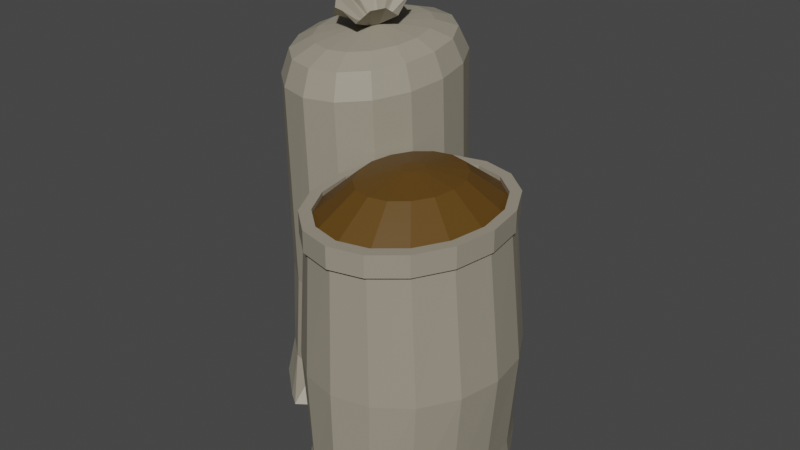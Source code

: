 # Source: Compost.blend  (saved by Blender 2.90.8; exported with 4.5.12 LTS)
import bpy
from mathutils import Matrix  # noqa: F401  (used for matrix-valued properties, if any)

bpy.ops.wm.read_factory_settings(use_empty=True)
scene = bpy.context.scene
scene.name = 'Scene'

# ---- collections
col_collection = bpy.data.collections.new('Collection'); scene.collection.children.link(col_collection)

# ---- materials (node trees are filled in below, after node groups)
mat_beg = bpy.data.materials.new('Beg')
mat_compost = bpy.data.materials.new('Compost')

# ---- material node trees
mat_beg.use_nodes = True; mat_beg.node_tree.nodes.clear()
_N = mat_beg.node_tree.nodes; _L = mat_beg.node_tree.links
n0 = _N.new('ShaderNodeBsdfPrincipled'); n0.name = 'Principled BSDF'; n0.location = (10, 300)
n0.distribution = 'GGX'
n0.subsurface_method = 'BURLEY'
n0.inputs[0].default_value = (0.3257, 0.2931, 0.2257, 1.0)
n0.inputs[3].default_value = 1.45
n0.inputs[27].default_value = (0.0, 0.0, 0.0, 1.0)
n0.inputs[28].default_value = 1.0
n1 = _N.new('ShaderNodeOutputMaterial'); n1.name = 'Material Output'; n1.location = (300, 300)
_L.new(n0.outputs[0], n1.inputs[0])
n1.is_active_output = True
mat_compost.use_nodes = True; mat_compost.node_tree.nodes.clear()
_N = mat_compost.node_tree.nodes; _L = mat_compost.node_tree.links
n0 = _N.new('ShaderNodeBsdfPrincipled'); n0.name = 'Principled BSDF'; n0.location = (10, 300)
n0.distribution = 'GGX'
n0.subsurface_method = 'BURLEY'
n0.inputs[0].default_value = (0.1126, 0.05455, 0.00628, 1.0)
n0.inputs[3].default_value = 1.45
n0.inputs[27].default_value = (0.0, 0.0, 0.0, 1.0)
n0.inputs[28].default_value = 1.0
n1 = _N.new('ShaderNodeOutputMaterial'); n1.name = 'Material Output'; n1.location = (300, 300)
_L.new(n0.outputs[0], n1.inputs[0])
n1.is_active_output = True

# ---- world
world_world = bpy.data.worlds.new('World'); scene.world = world_world
world_world.use_nodes = True; world_world.node_tree.nodes.clear()
_N = world_world.node_tree.nodes; _L = world_world.node_tree.links
n0 = _N.new('ShaderNodeOutputWorld'); n0.name = 'World Output'; n0.location = (300, 300)
n1 = _N.new('ShaderNodeBackground'); n1.name = 'Background'; n1.location = (10, 300)
n1.inputs[0].default_value = (0.05088, 0.05088, 0.05088, 1.0)
_L.new(n1.outputs[0], n0.inputs[0])
n0.is_active_output = True
world_world.color = (0.05088, 0.05088, 0.05088)
world_world.use_sun_shadow = False
world_world.sun_shadow_jitter_overblur = 0.0

# ---- meshes
me_cylinder_001 = bpy.data.meshes.new('Cylinder.001')
me_cylinder_001.from_pydata([(6.974e-08, 1.16, 0.0), (1.082e-08, 0.9357, 0.2227), (0.1228, 1.072, 0.0), (0.2689, 0.8653, 0.2227), (0.4138, 0.8203, 0.0), (0.4968, 0.665, 0.2227), (0.6252, 0.444, 0.0), (0.6491, 0.3652, 0.2227), (0.6767, 0.0001014, 0.0), (0.7026, 0.01158, 0.2227), (0.6252, -0.4438, 0.0), (0.6491, -0.3421, 0.2227), (0.4138, -0.8201, 0.0), (0.4968, -0.6419, 0.2227), (0.1228, -1.072, 0.0), (0.2689, -0.8422, 0.2227), (1.182e-07, -1.16, 0.0), (1.169e-07, -0.9125, 0.2227), (-0.1228, -1.072, 0.0), (-0.2689, -0.8422, 0.2227), (-0.4138, -0.8201, 0.0), (-0.4968, -0.6419, 0.2227), (-0.6252, -0.4438, 0.0), (-0.6491, -0.3421, 0.2227), (-0.6767, 0.0001015, 0.0), (-0.7026, 0.01158, 0.2227), (-0.6252, 0.444, 0.0), (-0.6491, 0.3652, 0.2227), (-0.4138, 0.8203, 0.0), (-0.4968, 0.665, 0.2227), (-0.1228, 1.072, 0.0), (-0.2689, 0.8653, 0.2227), (1.088e-08, 0.8459, 1.16), (0.2739, 0.7815, 1.152), (0.5061, 0.5981, 1.129), (0.6613, 0.3238, 1.096), (0.7157, 0.0001014, 1.056), (0.6613, -0.3236, 1.016), (0.5061, -0.5979, 0.9828), (0.2739, -0.7813, 0.9603), (1.19e-07, -0.8457, 0.9524), (-0.2739, -0.7813, 0.9603), (-0.5061, -0.5979, 0.9828), (-0.6613, -0.3236, 1.016), (-0.7157, 0.0001015, 1.056), (-0.6613, 0.3238, 1.096), (-0.5061, 0.5981, 1.129), (-0.2739, 0.7815, 1.152), (-0.03293, 0.01763, 3.138), (-0.06084, -0.00573, 3.136), (-0.07949, -0.04069, 3.133), (-0.08604, -0.08193, 3.13), (-0.07949, -0.1232, 3.126), (-0.06084, -0.1581, 3.123), (-0.03293, -0.1815, 3.121), (-1.109e-08, -0.1897, 3.12), (0.03293, -0.1815, 3.121), (0.06084, -0.1581, 3.123), (0.07949, -0.1232, 3.126), (0.08604, -0.08193, 3.13), (0.07949, -0.04069, 3.133), (0.06084, -0.00573, 3.136), (0.03293, 0.01763, 3.138), (-2.676e-08, 0.02583, 3.139), (-4.546e-08, 0.8079, 2.87), (-8.643e-08, 0.4737, 3.129), (-6.325e-08, 0.6961, 3.068), (0.1685, 0.4317, 3.125), (0.2628, 0.7424, 2.865), (0.2343, 0.6377, 3.063), (0.3113, 0.3122, 3.114), (0.4856, 0.556, 2.848), (0.4328, 0.4715, 3.048), (0.4067, 0.1333, 3.099), (0.6345, 0.277, 2.823), (0.5655, 0.2228, 3.026), (0.4402, -0.07769, 3.08), (0.6867, -0.05213, 2.794), (0.6121, -0.07057, 3.0), (0.4067, -0.2887, 3.061), (0.6345, -0.3813, 2.765), (0.5655, -0.3639, 2.974), (0.3113, -0.4675, 3.045), (0.4856, -0.6603, 2.74), (0.4328, -0.6126, 2.952), (0.1685, -0.5871, 3.035), (0.2628, -0.8467, 2.724), (0.2343, -0.7788, 2.938), (-6.236e-09, -0.629, 3.031), (5.823e-08, -0.9122, 2.718), (3.385e-08, -0.8372, 2.933), (-0.1685, -0.5871, 3.035), (-0.2628, -0.8467, 2.724), (-0.2343, -0.7788, 2.938), (-0.3113, -0.4675, 3.045), (-0.4856, -0.6603, 2.74), (-0.4328, -0.6126, 2.952), (-0.4067, -0.2887, 3.061), (-0.6345, -0.3813, 2.765), (-0.5655, -0.3639, 2.974), (-0.4402, -0.07769, 3.08), (-0.6867, -0.05213, 2.794), (-0.6121, -0.07057, 3.0), (-0.4067, 0.1333, 3.099), (-0.6345, 0.277, 2.823), (-0.5655, 0.2228, 3.026), (-0.3113, 0.3122, 3.114), (-0.4856, 0.556, 2.848), (-0.4328, 0.4715, 3.048), (-0.1685, 0.4317, 3.125), (-0.2628, 0.7424, 2.865), (-0.2343, 0.6377, 3.063), (-0.1032, 0.2133, 3.255), (-0.1984, 0.1496, 3.35), (-0.2485, 0.03132, 3.239), (-0.2806, -0.09887, 3.328), (-0.2592, -0.2333, 3.316), (-0.1903, -0.3351, 3.207), (-0.1074, -0.4235, 3.299), (-1.447e-08, -0.4503, 3.297), (0.1022, -0.408, 3.2), (0.1984, -0.3473, 3.306), (0.2592, -0.2333, 3.316), (0.268, -0.09736, 3.228), (0.2592, 0.0356, 3.34), (0.1984, 0.1496, 3.35), (0.1022, 0.2133, 3.255), (-6.558e-08, 0.2525, 3.359), (1.2, 0.1326, 0.0), (1.2, -0.09171, 0.2227), (1.323, 0.04432, 0.0), (1.469, -0.1621, 0.2227), (1.614, -0.2071, 0.0), (1.697, -0.3624, 0.2227), (1.825, -0.5834, 0.0), (1.849, -0.6622, 0.2227), (1.877, -1.027, 0.0), (1.903, -1.016, 0.2227), (1.825, -1.471, 0.0), (1.849, -1.369, 0.2227), (1.614, -1.847, 0.0), (1.697, -1.669, 0.2227), (1.323, -2.099, 0.0), (1.469, -1.87, 0.2227), (1.2, -2.187, 0.0), (1.2, -1.94, 0.2227), (1.077, -2.099, 0.0), (0.9311, -1.87, 0.2227), (0.7862, -1.847, 0.0), (0.7032, -1.669, 0.2227), (0.5748, -1.471, 0.0), (0.5509, -1.369, 0.2227), (0.5233, -1.027, 0.0), (0.4974, -1.016, 0.2227), (0.5748, -0.5834, 0.0), (0.5509, -0.6622, 0.2227), (0.7862, -0.2071, 0.0), (0.7032, -0.3624, 0.2227), (1.077, 0.04432, 0.0), (0.9311, -0.1621, 0.2227), (1.2, -0.09556, 1.028), (1.5, -0.1665, 1.03), (1.754, -0.3685, 1.036), (1.923, -0.6707, 1.045), (1.983, -1.027, 1.056), (1.923, -1.384, 1.067), (1.754, -1.686, 1.076), (1.5, -1.888, 1.083), (1.2, -1.959, 1.085), (0.9004, -1.888, 1.083), (0.6463, -1.686, 1.076), (0.4766, -1.384, 1.067), (0.417, -1.027, 1.056), (0.4766, -0.6707, 1.045), (0.6463, -0.3685, 1.036), (0.9004, -0.1665, 1.03), (1.2, -0.1558, 2.274), (1.475, -0.2245, 2.274), (1.708, -0.4201, 2.275), (1.863, -0.7129, 2.276), (1.918, -1.058, 2.276), (1.863, -1.404, 2.277), (1.708, -1.696, 2.278), (1.475, -1.892, 2.278), (1.2, -1.961, 2.279), (0.9253, -1.892, 2.278), (0.6924, -1.696, 2.278), (0.5368, -1.404, 2.277), (0.4822, -1.058, 2.276), (0.5368, -0.7129, 2.276), (0.6924, -0.4201, 2.275), (0.9253, -0.2245, 2.274), (1.2, -0.1949, 2.193), (0.9253, -0.2245, 2.101), (0.6924, -0.4201, 2.101), (0.5368, -0.7129, 2.102), (1.463, -0.2606, 2.193), (0.4822, -1.058, 2.103), (0.5368, -1.404, 2.103), (1.686, -0.4478, 2.193), (0.6924, -1.696, 2.104), (0.9253, -1.892, 2.105), (1.834, -0.7279, 2.194), (1.2, -1.961, 2.105), (1.475, -1.892, 2.105), (1.887, -1.058, 2.195), (1.708, -1.696, 2.104), (1.863, -1.404, 2.103), (1.834, -1.389, 2.195), (1.918, -1.058, 2.103), (1.863, -0.7129, 2.102), (1.686, -1.669, 2.196), (1.708, -0.4201, 2.101), (1.475, -0.2245, 2.101), (1.463, -1.856, 2.197), (1.2, -0.1558, 2.1), (1.2, -0.951, 2.537), (1.2, -1.922, 2.197), (1.231, -0.9588, 2.537), (1.257, -0.9809, 2.537), (0.9372, -1.856, 2.197), (1.275, -1.014, 2.537), (1.281, -1.053, 2.537), (0.7144, -1.669, 2.196), (1.275, -1.092, 2.537), (1.257, -1.125, 2.537), (0.5655, -1.389, 2.195), (1.231, -1.148, 2.537), (1.2, -1.155, 2.537), (0.5133, -1.058, 2.195), (1.169, -1.148, 2.537), (1.143, -1.125, 2.537), (0.5655, -0.7279, 2.194), (1.125, -1.092, 2.537), (1.119, -1.053, 2.537), (0.7144, -0.4478, 2.193), (1.125, -1.014, 2.537), (1.143, -0.9809, 2.537), (0.9372, -0.2606, 2.193), (1.169, -0.9588, 2.537), (1.057, -0.6301, 2.475), (0.9362, -0.7317, 2.475), (0.8553, -0.8839, 2.475), (0.827, -1.063, 2.476), (0.8553, -1.243, 2.476), (0.9362, -1.395, 2.477), (1.057, -1.497, 2.477), (1.2, -1.532, 2.477), (1.343, -1.497, 2.477), (1.464, -1.395, 2.477), (1.545, -1.243, 2.476), (1.573, -1.063, 2.476), (1.545, -0.8839, 2.475), (1.464, -0.7317, 2.475), (1.343, -0.6301, 2.475), (1.2, -0.5944, 2.475), (1.2, -0.2597, 2.275), (1.443, -0.3205, 2.275), (1.649, -0.4936, 2.275), (1.787, -0.7527, 2.276), (1.835, -1.058, 2.276), (1.787, -1.364, 2.277), (1.649, -1.623, 2.278), (1.443, -1.796, 2.278), (1.2, -1.857, 2.278), (0.9569, -1.796, 2.278), (0.7509, -1.623, 2.278), (0.6132, -1.364, 2.277), (0.5648, -1.058, 2.276), (0.6132, -0.7527, 2.276), (0.7509, -0.4936, 2.275), (0.9569, -0.3205, 2.275), (1.2, -0.2597, 2.225), (1.443, -0.3205, 2.226), (1.649, -0.4936, 2.226), (1.787, -0.7527, 2.227), (1.835, -1.058, 2.227), (1.787, -1.364, 2.228), (1.649, -1.623, 2.229), (1.443, -1.796, 2.229), (1.2, -1.857, 2.229), (0.9569, -1.796, 2.229), (0.7509, -1.623, 2.229), (0.6132, -1.364, 2.228), (0.5648, -1.058, 2.227), (0.6132, -0.7527, 2.227), (0.7509, -0.4936, 2.226), (0.9569, -0.3205, 2.226)], [], [(0, 1, 3, 2), (2, 3, 5, 4), (4, 5, 7, 6), (6, 7, 9, 8), (8, 9, 11, 10), (10, 11, 13, 12), (12, 13, 15, 14), (14, 15, 17, 16), (16, 17, 19, 18), (18, 19, 21, 20), (20, 21, 23, 22), (22, 23, 25, 24), (24, 25, 27, 26), (26, 27, 29, 28), (7, 5, 34, 35), (28, 29, 31, 30), (30, 31, 1, 0), (0, 2, 4, 6, 8, 10, 12, 14, 16, 18, 20, 22, 24, 26, 28, 30), (46, 45, 104, 107), (17, 15, 39, 40), (3, 1, 32, 33), (27, 25, 44, 45), (13, 11, 37, 38), (23, 21, 42, 43), (1, 31, 47, 32), (9, 7, 35, 36), (19, 17, 40, 41), (29, 27, 45, 46), (5, 3, 33, 34), (15, 13, 38, 39), (25, 23, 43, 44), (11, 9, 36, 37), (21, 19, 41, 42), (31, 29, 46, 47), (32, 47, 110, 64), (39, 38, 83, 86), (47, 46, 107, 110), (40, 39, 86, 89), (59, 60, 124, 123), (41, 40, 89, 92), (73, 70, 61, 60), (34, 33, 68, 71), (42, 41, 92, 95), (35, 34, 71, 74), (43, 42, 95, 98), (36, 35, 74, 77), (44, 43, 98, 101), (37, 36, 77, 80), (45, 44, 101, 104), (38, 37, 80, 83), (68, 64, 66, 69), (69, 66, 65, 67), (71, 68, 69, 72), (72, 69, 67, 70), (74, 71, 72, 75), (75, 72, 70, 73), (77, 74, 75, 78), (78, 75, 73, 76), (80, 77, 78, 81), (81, 78, 76, 79), (83, 80, 81, 84), (84, 81, 79, 82), (86, 83, 84, 87), (87, 84, 82, 85), (89, 86, 87, 90), (90, 87, 85, 88), (92, 89, 90, 93), (93, 90, 88, 91), (95, 92, 93, 96), (96, 93, 91, 94), (98, 95, 96, 99), (99, 96, 94, 97), (101, 98, 99, 102), (102, 99, 97, 100), (104, 101, 102, 105), (105, 102, 100, 103), (107, 104, 105, 108), (108, 105, 103, 106), (110, 107, 108, 111), (111, 108, 106, 109), (64, 110, 111, 66), (66, 111, 109, 65), (33, 32, 64, 68), (82, 79, 58, 57), (91, 88, 55, 54), (100, 97, 52, 51), (109, 106, 49, 48), (70, 67, 62, 61), (79, 76, 59, 58), (88, 85, 56, 55), (97, 94, 53, 52), (106, 103, 50, 49), (65, 109, 48, 63), (67, 65, 63, 62), (76, 73, 60, 59), (85, 82, 57, 56), (94, 91, 54, 53), (103, 100, 51, 50), (50, 49, 48, 63, 62, 61, 60, 59, 58, 57, 56, 55, 54, 53, 52, 51), (52, 53, 117, 116), (54, 55, 119, 118), (51, 52, 116, 115), (56, 57, 121, 120), (61, 62, 126, 125), (58, 59, 123, 122), (53, 54, 118, 117), (63, 48, 112, 127), (60, 61, 125, 124), (62, 63, 127, 126), (55, 56, 120, 119), (48, 49, 113, 112), (49, 50, 114, 113), (57, 58, 122, 121), (50, 51, 115, 114), (128, 129, 131, 130), (130, 131, 133, 132), (132, 133, 135, 134), (134, 135, 137, 136), (136, 137, 139, 138), (138, 139, 141, 140), (140, 141, 143, 142), (142, 143, 145, 144), (144, 145, 147, 146), (146, 147, 149, 148), (148, 149, 151, 150), (150, 151, 153, 152), (152, 153, 155, 154), (154, 155, 157, 156), (135, 133, 162, 163), (156, 157, 159, 158), (158, 159, 129, 128), (128, 130, 132, 134, 136, 138, 140, 142, 144, 146, 148, 150, 152, 154, 156, 158), (174, 173, 232, 235), (145, 143, 167, 168), (131, 129, 160, 161), (155, 153, 172, 173), (141, 139, 165, 166), (151, 149, 170, 171), (129, 159, 175, 160), (137, 135, 163, 164), (147, 145, 168, 169), (157, 155, 173, 174), (133, 131, 161, 162), (143, 141, 166, 167), (153, 151, 171, 172), (139, 137, 164, 165), (149, 147, 169, 170), (159, 157, 174, 175), (160, 175, 238, 192), (167, 166, 211, 214), (175, 174, 235, 238), (168, 167, 214, 217), (196, 199, 212, 213), (169, 168, 217, 220), (226, 229, 197, 198), (162, 161, 196, 199), (170, 169, 220, 223), (163, 162, 199, 202), (171, 170, 223, 226), (164, 163, 202, 205), (172, 171, 226, 229), (165, 164, 205, 208), (173, 172, 229, 232), (166, 165, 208, 211), (240, 241, 237, 239), (254, 255, 216, 218), (253, 254, 218, 219), (244, 245, 231, 233), (251, 252, 221, 222), (242, 243, 234, 236), (255, 240, 239, 216), (247, 248, 227, 228), (245, 246, 230, 231), (249, 250, 224, 225), (243, 244, 233, 234), (252, 253, 219, 221), (241, 242, 236, 237), (250, 251, 222, 224), (223, 220, 246, 245), (248, 249, 225, 227), (205, 202, 252, 251), (214, 211, 249, 248), (235, 232, 242, 241), (192, 238, 240, 255), (217, 214, 248, 247), (226, 223, 245, 244), (208, 205, 251, 250), (196, 192, 255, 254), (238, 235, 241, 240), (199, 196, 254, 253), (220, 217, 247, 246), (229, 226, 244, 243), (202, 199, 253, 252), (211, 208, 250, 249), (246, 247, 228, 230), (228, 227, 225, 224, 222, 221, 219, 218, 216, 239, 237, 236, 234, 233, 231, 230), (161, 160, 192, 196), (223, 226, 198, 200), (200, 198, 187, 186), (212, 210, 179, 178), (198, 197, 188, 187), (217, 220, 201, 203), (214, 217, 203, 204), (220, 223, 200, 201), (215, 213, 177, 176), (206, 204, 183, 182), (197, 195, 189, 188), (199, 202, 210, 212), (205, 208, 207, 209), (202, 205, 209, 210), (193, 215, 176, 191), (204, 203, 184, 183), (232, 229, 243, 242), (194, 193, 191, 190), (201, 200, 186, 185), (210, 209, 180, 179), (238, 192, 215, 193), (208, 211, 206, 207), (192, 196, 213, 215), (195, 194, 190, 189), (207, 206, 182, 181), (235, 238, 193, 194), (229, 232, 195, 197), (211, 214, 204, 206), (203, 201, 185, 184), (209, 207, 181, 180), (232, 235, 194, 195), (213, 212, 178, 177), (182, 183, 263, 262), (181, 182, 262, 261), (178, 179, 259, 258), (179, 180, 260, 259), (185, 186, 266, 265), (177, 178, 258, 257), (189, 190, 270, 269), (188, 189, 269, 268), (187, 188, 268, 267), (180, 181, 261, 260), (191, 176, 256, 271), (190, 191, 271, 270), (184, 185, 265, 264), (176, 177, 257, 256), (186, 187, 267, 266), (183, 184, 264, 263), (261, 262, 278, 277), (263, 264, 280, 279), (257, 258, 274, 273), (260, 261, 277, 276), (256, 257, 273, 272), (270, 271, 287, 286), (262, 263, 279, 278), (265, 266, 282, 281), (258, 259, 275, 274), (267, 268, 284, 283), (268, 269, 285, 284), (269, 270, 286, 285), (259, 260, 276, 275), (271, 256, 272, 287), (266, 267, 283, 282), (264, 265, 281, 280)])
me_cylinder_001.polygons.foreach_set('material_index', [0, 0, 0, 0, 0, 0, 0, 0, 0, 0, 0, 0, 0, 0, 0, 0, 0, 0, 0, 0, 0, 0, 0, 0, 0, 0, 0, 0, 0, 0, 0, 0, 0, 0, 0, 0, 0, 0, 0, 0, 0, 0, 0, 0, 0, 0, 0, 0, 0, 0, 0, 0, 0, 0, 0, 0, 0, 0, 0, 0, 0, 0, 0, 0, 0, 0, 0, 0, 0, 0, 0, 0, 0, 0, 0, 0, 0, 0, 0, 0, 0, 0, 0, 0, 0, 0, 0, 0, 0, 0, 0, 0, 0, 0, 0, 0, 0, 0, 0, 0, 0, 0, 0, 0, 0, 0, 0, 0, 0, 0, 0, 0, 0, 0, 0, 0, 0, 0, 0, 0, 0, 0, 0, 0, 0, 0, 0, 0, 0, 0, 0, 0, 0, 0, 0, 0, 0, 0, 0, 0, 0, 0, 0, 0, 0, 0, 0, 0, 0, 0, 0, 0, 0, 0, 0, 0, 0, 0, 0, 0, 0, 0, 0, 0, 1, 1, 1, 1, 1, 1, 1, 1, 1, 1, 1, 1, 1, 1, 1, 1, 1, 1, 1, 1, 1, 1, 1, 1, 1, 1, 1, 1, 1, 1, 1, 1, 0, 0, 0, 0, 0, 0, 0, 0, 0, 0, 0, 0, 0, 0, 0, 0, 1, 0, 0, 0, 0, 0, 0, 0, 0, 0, 0, 0, 0, 0, 0, 0, 0, 0, 0, 0, 0, 0, 0, 0, 0, 0, 0, 0, 0, 0, 0, 0, 0, 0, 0, 0, 0, 0, 0, 0, 0, 0, 0, 0, 0, 0, 0, 0])
_uv = me_cylinder_001.uv_layers.new(name='UVMap')
_uv.uv.foreach_set('vector', [1.0, 0.5, 1.0, 1.0, 0.9375, 1.0, 0.9375, 0.5, 0.9375, 0.5, 0.9375, 1.0, 0.875, 1.0, 0.875, 0.5, 0.875, 0.5, 0.875, 1.0, 0.8125, 1.0, 0.8125, 0.5, 0.8125, 0.5, 0.8125, 1.0, 0.75, 1.0, 0.75, 0.5, 0.75, 0.5, 0.75, 1.0, 0.6875, 1.0, 0.6875, 0.5, 0.6875, 0.5, 0.6875, 1.0, 0.625, 1.0, 0.625, 0.5, 0.625, 0.5, 0.625, 1.0, 0.5625, 1.0, 0.5625, 0.5, 0.5625, 0.5, 0.5625, 1.0, 0.5, 1.0, 0.5, 0.5, 0.5, 0.5, 0.5, 1.0, 0.4375, 1.0, 0.4375, 0.5, 0.4375, 0.5, 0.4375, 1.0, 0.375, 1.0, 0.375, 0.5, 0.375, 0.5, 0.375, 1.0, 0.3125, 1.0, 0.3125, 0.5, 0.3125, 0.5, 0.3125, 1.0, 0.25, 1.0, 0.25, 0.5, 0.25, 0.5, 0.25, 1.0, 0.1875, 1.0, 0.1875, 0.5, 0.1875, 0.5, 0.1875, 1.0, 0.125, 1.0, 0.125, 0.5, 0.8125, 1.0, 0.875, 1.0, 0.875, 1.0, 0.8125, 1.0, 0.125, 0.5, 0.125, 1.0, 0.0625, 1.0, 0.0625, 0.5, 0.0625, 0.5, 0.0625, 1.0, 0.0, 1.0, 0.0, 0.5, 0.75, 0.49, 0.8418, 0.4717, 0.9197, 0.4197, 0.9717, 0.3418, 0.99, 0.25, 0.9717, 0.1582, 0.9197, 0.08029, 0.8418, 0.02827, 0.75, 0.01, 0.6582, 0.02827, 0.5803, 0.08029, 0.5283, 0.1582, 0.51, 0.25, 0.5283, 0.3418, 0.5803, 0.4197, 0.6582, 0.4717, 0.125, 1.0, 0.1875, 1.0, 0.1875, 1.0, 0.125, 1.0, 0.5, 1.0, 0.5625, 1.0, 0.5625, 1.0, 0.5, 1.0, 0.9375, 1.0, 1.0, 1.0, 1.0, 1.0, 0.9375, 1.0, 0.1875, 1.0, 0.25, 1.0, 0.25, 1.0, 0.1875, 1.0, 0.625, 1.0, 0.6875, 1.0, 0.6875, 1.0, 0.625, 1.0, 0.3125, 1.0, 0.375, 1.0, 0.375, 1.0, 0.3125, 1.0, 0.0, 1.0, 0.0625, 1.0, 0.0625, 1.0, 0.0, 1.0, 0.75, 1.0, 0.8125, 1.0, 0.8125, 1.0, 0.75, 1.0, 0.4375, 1.0, 0.5, 1.0, 0.5, 1.0, 0.4375, 1.0, 0.125, 1.0, 0.1875, 1.0, 0.1875, 1.0, 0.125, 1.0, 0.875, 1.0, 0.9375, 1.0, 0.9375, 1.0, 0.875, 1.0, 0.5625, 1.0, 0.625, 1.0, 0.625, 1.0, 0.5625, 1.0, 0.25, 1.0, 0.3125, 1.0, 0.3125, 1.0, 0.25, 1.0, 0.6875, 1.0, 0.75, 1.0, 0.75, 1.0, 0.6875, 1.0, 0.375, 1.0, 0.4375, 1.0, 0.4375, 1.0, 0.375, 1.0, 0.0625, 1.0, 0.125, 1.0, 0.125, 1.0, 0.0625, 1.0, 0.0, 1.0, 0.0625, 1.0, 0.0625, 1.0, 0.0, 1.0, 0.5625, 1.0, 0.625, 1.0, 0.625, 1.0, 0.5625, 1.0, 0.0625, 1.0, 0.125, 1.0, 0.125, 1.0, 0.0625, 1.0, 0.5, 1.0, 0.5625, 1.0, 0.5625, 1.0, 0.5, 1.0, 0.4392, 0.25, 0.4248, 0.3224, 0.4248, 0.3224, 0.4392, 0.25, 0.4375, 1.0, 0.5, 1.0, 0.5, 1.0, 0.4375, 1.0, 0.4248, 0.3224, 0.3838, 0.3838, 0.3838, 0.3838, 0.4248, 0.3224, 0.875, 1.0, 0.9375, 1.0, 0.9375, 1.0, 0.875, 1.0, 0.375, 1.0, 0.4375, 1.0, 0.4375, 1.0, 0.375, 1.0, 0.8125, 1.0, 0.875, 1.0, 0.875, 1.0, 0.8125, 1.0, 0.3125, 1.0, 0.375, 1.0, 0.375, 1.0, 0.3125, 1.0, 0.75, 1.0, 0.8125, 1.0, 0.8125, 1.0, 0.75, 1.0, 0.25, 1.0, 0.3125, 1.0, 0.3125, 1.0, 0.25, 1.0, 0.6875, 1.0, 0.75, 1.0, 0.75, 1.0, 0.6875, 1.0, 0.1875, 1.0, 0.25, 1.0, 0.25, 1.0, 0.1875, 1.0, 0.625, 1.0, 0.6875, 1.0, 0.6875, 1.0, 0.625, 1.0, 0.9375, 1.0, 1.0, 1.0, 0.998, 1.0, 0.9395, 1.0, 0.3389, 0.4723, 0.2529, 0.4894, 0.25, 0.4392, 0.3224, 0.4248, 0.875, 1.0, 0.9375, 1.0, 0.9355, 1.0, 0.877, 1.0, 0.4172, 0.4214, 0.3443, 0.4701, 0.3224, 0.4248, 0.3838, 0.3838, 0.8125, 1.0, 0.875, 1.0, 0.8731, 1.0, 0.8146, 1.0, 0.47, 0.3444, 0.4213, 0.4173, 0.3838, 0.3838, 0.4248, 0.3224, 0.75, 1.0, 0.8125, 1.0, 0.8106, 1.0, 0.7521, 1.0, 0.4894, 0.253, 0.4723, 0.339, 0.4248, 0.3224, 0.4392, 0.25, 0.6875, 1.0, 0.75, 1.0, 0.7481, 1.0, 0.6896, 1.0, 0.4723, 0.1612, 0.4894, 0.2472, 0.4392, 0.25, 0.4248, 0.1776, 0.625, 1.0, 0.6875, 1.0, 0.6856, 1.0, 0.6271, 1.0, 0.4214, 0.08285, 0.4701, 0.1557, 0.4248, 0.1776, 0.3838, 0.1162, 0.5625, 1.0, 0.625, 1.0, 0.623, 1.0, 0.5645, 1.0, 0.3444, 0.02996, 0.4173, 0.07866, 0.3838, 0.1162, 0.3224, 0.07518, 0.5, 1.0, 0.5625, 1.0, 0.5605, 1.0, 0.502, 1.0, 0.253, 0.01059, 0.3389, 0.02769, 0.3224, 0.07518, 0.25, 0.06077, 0.4375, 1.0, 0.5, 1.0, 0.498, 1.0, 0.4395, 1.0, 0.1611, 0.02769, 0.247, 0.01059, 0.25, 0.06077, 0.1776, 0.07518, 0.375, 1.0, 0.4375, 1.0, 0.4355, 1.0, 0.377, 1.0, 0.08274, 0.07866, 0.1556, 0.02996, 0.1776, 0.07518, 0.1162, 0.1162, 0.3125, 1.0, 0.375, 1.0, 0.3729, 1.0, 0.3144, 1.0, 0.02989, 0.1557, 0.07859, 0.08285, 0.1162, 0.1162, 0.07518, 0.1776, 0.25, 1.0, 0.3125, 1.0, 0.3104, 1.0, 0.2519, 1.0, 0.01057, 0.2472, 0.02767, 0.1612, 0.07518, 0.1776, 0.06077, 0.25, 0.1875, 1.0, 0.25, 1.0, 0.2479, 1.0, 0.1894, 1.0, 0.0277, 0.339, 0.0106, 0.253, 0.06077, 0.25, 0.07518, 0.3224, 0.125, 1.0, 0.1875, 1.0, 0.1854, 1.0, 0.1269, 1.0, 0.07867, 0.4173, 0.02998, 0.3444, 0.07518, 0.3224, 0.1162, 0.3838, 0.0625, 1.0, 0.125, 1.0, 0.123, 1.0, 0.06446, 1.0, 0.1557, 0.4701, 0.08283, 0.4214, 0.1162, 0.3838, 0.1776, 0.4248, 0.0, 1.0, 0.0625, 1.0, 0.06049, 1.0, 0.001987, 1.0, 0.2471, 0.4894, 0.1611, 0.4723, 0.1776, 0.4248, 0.25, 0.4392, 0.9375, 1.0, 1.0, 1.0, 1.0, 1.0, 0.9375, 1.0, 0.3838, 0.1162, 0.4248, 0.1776, 0.4248, 0.1776, 0.3838, 0.1162, 0.1776, 0.07518, 0.25, 0.06077, 0.25, 0.06077, 0.1776, 0.07518, 0.06077, 0.25, 0.07518, 0.1776, 0.07518, 0.1776, 0.06077, 0.25, 0.1776, 0.4248, 0.1162, 0.3838, 0.1162, 0.3838, 0.1776, 0.4248, 0.3838, 0.3838, 0.3224, 0.4248, 0.3224, 0.4248, 0.3838, 0.3838, 0.4248, 0.1776, 0.4392, 0.25, 0.4392, 0.25, 0.4248, 0.1776, 0.25, 0.06077, 0.3224, 0.07518, 0.3224, 0.07518, 0.25, 0.06077, 0.07518, 0.1776, 0.1162, 0.1162, 0.1162, 0.1162, 0.07518, 0.1776, 0.1162, 0.3838, 0.07518, 0.3224, 0.07518, 0.3224, 0.1162, 0.3838, 0.25, 0.4392, 0.1776, 0.4248, 0.1776, 0.4248, 0.25, 0.4392, 0.3224, 0.4248, 0.25, 0.4392, 0.25, 0.4392, 0.3224, 0.4248, 0.4392, 0.25, 0.4248, 0.3224, 0.4248, 0.3224, 0.4392, 0.25, 0.3224, 0.07518, 0.3838, 0.1162, 0.3838, 0.1162, 0.3224, 0.07518, 0.1162, 0.1162, 0.1776, 0.07518, 0.1776, 0.07518, 0.1162, 0.1162, 0.07518, 0.3224, 0.06077, 0.25, 0.06077, 0.25, 0.07518, 0.3224, 0.0, 0.0, 0.0, 0.0, 0.0, 0.0, 0.0, 0.0, 0.0, 0.0, 0.0, 0.0, 0.0, 0.0, 0.0, 0.0, 0.0, 0.0, 0.0, 0.0, 0.0, 0.0, 0.0, 0.0, 0.0, 0.0, 0.0, 0.0, 0.0, 0.0, 0.0, 0.0, 0.07518, 0.1776, 0.1162, 0.1162, 0.1162, 0.1162, 0.07518, 0.1776, 0.1776, 0.07518, 0.25, 0.06077, 0.25, 0.06077, 0.1776, 0.07518, 0.06077, 0.25, 0.07518, 0.1776, 0.07518, 0.1776, 0.06077, 0.25, 0.3224, 0.07518, 0.3838, 0.1162, 0.3838, 0.1162, 0.3224, 0.07518, 0.3838, 0.3838, 0.3224, 0.4248, 0.3224, 0.4248, 0.3838, 0.3838, 0.4248, 0.1776, 0.4392, 0.25, 0.4392, 0.25, 0.4248, 0.1776, 0.1162, 0.1162, 0.1776, 0.07518, 0.1776, 0.07518, 0.1162, 0.1162, 0.25, 0.4392, 0.1776, 0.4248, 0.1776, 0.4248, 0.25, 0.4392, 0.4248, 0.3224, 0.3838, 0.3838, 0.3838, 0.3838, 0.4248, 0.3224, 0.3224, 0.4248, 0.25, 0.4392, 0.25, 0.4392, 0.3224, 0.4248, 0.25, 0.06077, 0.3224, 0.07518, 0.3224, 0.07518, 0.25, 0.06077, 0.1776, 0.4248, 0.1162, 0.3838, 0.1162, 0.3838, 0.1776, 0.4248, 0.1162, 0.3838, 0.07518, 0.3224, 0.07518, 0.3224, 0.1162, 0.3838, 0.3838, 0.1162, 0.4248, 0.1776, 0.4248, 0.1776, 0.3838, 0.1162, 0.07518, 0.3224, 0.06077, 0.25, 0.06077, 0.25, 0.07518, 0.3224, 1.0, 0.5, 1.0, 1.0, 0.9375, 1.0, 0.9375, 0.5, 0.9375, 0.5, 0.9375, 1.0, 0.875, 1.0, 0.875, 0.5, 0.875, 0.5, 0.875, 1.0, 0.8125, 1.0, 0.8125, 0.5, 0.8125, 0.5, 0.8125, 1.0, 0.75, 1.0, 0.75, 0.5, 0.75, 0.5, 0.75, 1.0, 0.6875, 1.0, 0.6875, 0.5, 0.6875, 0.5, 0.6875, 1.0, 0.625, 1.0, 0.625, 0.5, 0.625, 0.5, 0.625, 1.0, 0.5625, 1.0, 0.5625, 0.5, 0.5625, 0.5, 0.5625, 1.0, 0.5, 1.0, 0.5, 0.5, 0.5, 0.5, 0.5, 1.0, 0.4375, 1.0, 0.4375, 0.5, 0.4375, 0.5, 0.4375, 1.0, 0.375, 1.0, 0.375, 0.5, 0.375, 0.5, 0.375, 1.0, 0.3125, 1.0, 0.3125, 0.5, 0.3125, 0.5, 0.3125, 1.0, 0.25, 1.0, 0.25, 0.5, 0.25, 0.5, 0.25, 1.0, 0.1875, 1.0, 0.1875, 0.5, 0.1875, 0.5, 0.1875, 1.0, 0.125, 1.0, 0.125, 0.5, 0.8125, 1.0, 0.875, 1.0, 0.875, 1.0, 0.8125, 1.0, 0.125, 0.5, 0.125, 1.0, 0.0625, 1.0, 0.0625, 0.5, 0.0625, 0.5, 0.0625, 1.0, 0.0, 1.0, 0.0, 0.5, 0.75, 0.49, 0.8418, 0.4717, 0.9197, 0.4197, 0.9717, 0.3418, 0.99, 0.25, 0.9717, 0.1582, 0.9197, 0.08029, 0.8418, 0.02827, 0.75, 0.01, 0.6582, 0.02827, 0.5803, 0.08029, 0.5283, 0.1582, 0.51, 0.25, 0.5283, 0.3418, 0.5803, 0.4197, 0.6582, 0.4717, 0.125, 1.0, 0.1875, 1.0, 0.1875, 1.0, 0.125, 1.0, 0.5, 1.0, 0.5625, 1.0, 0.5625, 1.0, 0.5, 1.0, 0.9375, 1.0, 1.0, 1.0, 1.0, 1.0, 0.9375, 1.0, 0.1875, 1.0, 0.25, 1.0, 0.25, 1.0, 0.1875, 1.0, 0.625, 1.0, 0.6875, 1.0, 0.6875, 1.0, 0.625, 1.0, 0.3125, 1.0, 0.375, 1.0, 0.375, 1.0, 0.3125, 1.0, 0.0, 1.0, 0.0625, 1.0, 0.0625, 1.0, 0.0, 1.0, 0.75, 1.0, 0.8125, 1.0, 0.8125, 1.0, 0.75, 1.0, 0.4375, 1.0, 0.5, 1.0, 0.5, 1.0, 0.4375, 1.0, 0.125, 1.0, 0.1875, 1.0, 0.1875, 1.0, 0.125, 1.0, 0.875, 1.0, 0.9375, 1.0, 0.9375, 1.0, 0.875, 1.0, 0.5625, 1.0, 0.625, 1.0, 0.625, 1.0, 0.5625, 1.0, 0.25, 1.0, 0.3125, 1.0, 0.3125, 1.0, 0.25, 1.0, 0.6875, 1.0, 0.75, 1.0, 0.75, 1.0, 0.6875, 1.0, 0.375, 1.0, 0.4375, 1.0, 0.4375, 1.0, 0.375, 1.0, 0.0625, 1.0, 0.125, 1.0, 0.125, 1.0, 0.0625, 1.0, 0.0, 1.0, 0.0625, 1.0, 0.0625, 1.0, 0.0, 1.0, 0.5625, 1.0, 0.625, 1.0, 0.625, 1.0, 0.5625, 1.0, 0.0625, 1.0, 0.125, 1.0, 0.125, 1.0, 0.0625, 1.0, 0.5, 1.0, 0.5625, 1.0, 0.5625, 1.0, 0.5, 1.0, 0.9375, 1.0, 0.875, 1.0, 0.875, 1.0, 0.9375, 1.0, 0.4375, 1.0, 0.5, 1.0, 0.5, 1.0, 0.4375, 1.0, 0.3125, 1.0, 0.25, 1.0, 0.25, 1.0, 0.3125, 1.0, 0.875, 1.0, 0.9375, 1.0, 0.9375, 1.0, 0.875, 1.0, 0.375, 1.0, 0.4375, 1.0, 0.4375, 1.0, 0.375, 1.0, 0.8125, 1.0, 0.875, 1.0, 0.875, 1.0, 0.8125, 1.0, 0.3125, 1.0, 0.375, 1.0, 0.375, 1.0, 0.3125, 1.0, 0.75, 1.0, 0.8125, 1.0, 0.8125, 1.0, 0.75, 1.0, 0.25, 1.0, 0.3125, 1.0, 0.3125, 1.0, 0.25, 1.0, 0.6875, 1.0, 0.75, 1.0, 0.75, 1.0, 0.6875, 1.0, 0.1875, 1.0, 0.25, 1.0, 0.25, 1.0, 0.1875, 1.0, 0.625, 1.0, 0.6875, 1.0, 0.6875, 1.0, 0.625, 1.0, 0.0625, 1.0, 0.125, 1.0, 0.125, 1.0, 0.0625, 1.0, 0.9375, 1.0, 1.0, 1.0, 1.0, 1.0, 0.9375, 1.0, 0.875, 1.0, 0.9375, 1.0, 0.9375, 1.0, 0.875, 1.0, 0.3125, 1.0, 0.375, 1.0, 0.375, 1.0, 0.3125, 1.0, 0.75, 1.0, 0.8125, 1.0, 0.8125, 1.0, 0.75, 1.0, 0.1875, 1.0, 0.25, 1.0, 0.25, 1.0, 0.1875, 1.0, 0.0, 1.0, 0.0625, 1.0, 0.0625, 1.0, 0.0, 1.0, 0.5, 1.0, 0.5625, 1.0, 0.5625, 1.0, 0.5, 1.0, 0.375, 1.0, 0.4375, 1.0, 0.4375, 1.0, 0.375, 1.0, 0.625, 1.0, 0.6875, 1.0, 0.6875, 1.0, 0.625, 1.0, 0.25, 1.0, 0.3125, 1.0, 0.3125, 1.0, 0.25, 1.0, 0.8125, 1.0, 0.875, 1.0, 0.875, 1.0, 0.8125, 1.0, 0.125, 1.0, 0.1875, 1.0, 0.1875, 1.0, 0.125, 1.0, 0.6875, 1.0, 0.75, 1.0, 0.75, 1.0, 0.6875, 1.0, 0.375, 1.0, 0.4375, 1.0, 0.4375, 1.0, 0.375, 1.0, 0.5625, 1.0, 0.625, 1.0, 0.625, 1.0, 0.5625, 1.0, 0.75, 1.0, 0.8125, 1.0, 0.8125, 1.0, 0.75, 1.0, 0.5625, 1.0, 0.625, 1.0, 0.625, 1.0, 0.5625, 1.0, 0.125, 1.0, 0.1875, 1.0, 0.1875, 1.0, 0.125, 1.0, 0.0, 1.0, 0.0625, 1.0, 0.0625, 1.0, 0.0, 1.0, 0.5, 1.0, 0.5625, 1.0, 0.5625, 1.0, 0.5, 1.0, 0.3125, 1.0, 0.375, 1.0, 0.375, 1.0, 0.3125, 1.0, 0.6875, 1.0, 0.75, 1.0, 0.75, 1.0, 0.6875, 1.0, 0.9375, 1.0, 1.0, 1.0, 1.0, 1.0, 0.9375, 1.0, 0.0625, 1.0, 0.125, 1.0, 0.125, 1.0, 0.0625, 1.0, 0.875, 1.0, 0.9375, 1.0, 0.9375, 1.0, 0.875, 1.0, 0.4375, 1.0, 0.5, 1.0, 0.5, 1.0, 0.4375, 1.0, 0.25, 1.0, 0.3125, 1.0, 0.3125, 1.0, 0.25, 1.0, 0.8125, 1.0, 0.875, 1.0, 0.875, 1.0, 0.8125, 1.0, 0.625, 1.0, 0.6875, 1.0, 0.6875, 1.0, 0.625, 1.0, 0.4375, 1.0, 0.5, 1.0, 0.5, 1.0, 0.4375, 1.0, 0.5, 1.0, 0.5625, 1.0, 0.625, 1.0, 0.6875, 1.0, 0.75, 1.0, 0.8125, 1.0, 0.875, 1.0, 0.9375, 1.0, 0.0, 1.0, 0.0625, 1.0, 0.125, 1.0, 0.1875, 1.0, 0.25, 1.0, 0.3125, 1.0, 0.375, 1.0, 0.4375, 1.0, 0.9375, 1.0, 1.0, 1.0, 1.0, 1.0, 0.9375, 1.0, 0.375, 1.0, 0.3125, 1.0, 0.3125, 1.0, 0.375, 1.0, 0.375, 1.0, 0.3125, 1.0, 0.3125, 1.0, 0.375, 1.0, 0.875, 1.0, 0.8125, 1.0, 0.8125, 1.0, 0.875, 1.0, 0.3125, 1.0, 0.25, 1.0, 0.25, 1.0, 0.3125, 1.0, 0.5, 1.0, 0.4375, 1.0, 0.4375, 1.0, 0.5, 1.0, 0.5625, 1.0, 0.5, 1.0, 0.5, 1.0, 0.5625, 1.0, 0.4375, 1.0, 0.375, 1.0, 0.375, 1.0, 0.4375, 1.0, 1.0, 1.0, 0.9375, 1.0, 0.9375, 1.0, 1.0, 1.0, 0.625, 1.0, 0.5625, 1.0, 0.5625, 1.0, 0.625, 1.0, 0.25, 1.0, 0.1875, 1.0, 0.1875, 1.0, 0.25, 1.0, 0.875, 1.0, 0.8125, 1.0, 0.8125, 1.0, 0.875, 1.0, 0.75, 1.0, 0.6875, 1.0, 0.6875, 1.0, 0.75, 1.0, 0.8125, 1.0, 0.75, 1.0, 0.75, 1.0, 0.8125, 1.0, 0.0625, 1.0, 0.0, 1.0, 0.0, 1.0, 0.0625, 1.0, 0.5625, 1.0, 0.5, 1.0, 0.5, 1.0, 0.5625, 1.0, 0.1875, 1.0, 0.25, 1.0, 0.25, 1.0, 0.1875, 1.0, 0.125, 1.0, 0.0625, 1.0, 0.0625, 1.0, 0.125, 1.0, 0.4375, 1.0, 0.375, 1.0, 0.375, 1.0, 0.4375, 1.0, 0.8125, 1.0, 0.75, 1.0, 0.75, 1.0, 0.8125, 1.0, 0.0625, 1.0, 0.0, 1.0, 0.0, 1.0, 0.0625, 1.0, 0.6875, 1.0, 0.625, 1.0, 0.625, 1.0, 0.6875, 1.0, 1.0, 1.0, 0.9375, 1.0, 0.9375, 1.0, 1.0, 1.0, 0.1875, 1.0, 0.125, 1.0, 0.125, 1.0, 0.1875, 1.0, 0.6875, 1.0, 0.625, 1.0, 0.625, 1.0, 0.6875, 1.0, 0.125, 1.0, 0.0625, 1.0, 0.0625, 1.0, 0.125, 1.0, 0.25, 1.0, 0.1875, 1.0, 0.1875, 1.0, 0.25, 1.0, 0.625, 1.0, 0.5625, 1.0, 0.5625, 1.0, 0.625, 1.0, 0.5, 1.0, 0.4375, 1.0, 0.4375, 1.0, 0.5, 1.0, 0.75, 1.0, 0.6875, 1.0, 0.6875, 1.0, 0.75, 1.0, 0.1875, 1.0, 0.125, 1.0, 0.125, 1.0, 0.1875, 1.0, 0.9375, 1.0, 0.875, 1.0, 0.875, 1.0, 0.9375, 1.0, 0.625, 1.0, 0.5625, 1.0, 0.5625, 1.0, 0.625, 1.0, 0.6875, 1.0, 0.625, 1.0, 0.625, 1.0, 0.6875, 1.0, 0.875, 1.0, 0.8125, 1.0, 0.8125, 1.0, 0.875, 1.0, 0.8125, 1.0, 0.75, 1.0, 0.75, 1.0, 0.8125, 1.0, 0.4375, 1.0, 0.375, 1.0, 0.375, 1.0, 0.4375, 1.0, 0.9375, 1.0, 0.875, 1.0, 0.875, 1.0, 0.9375, 1.0, 0.1875, 1.0, 0.125, 1.0, 0.125, 1.0, 0.1875, 1.0, 0.25, 1.0, 0.1875, 1.0, 0.1875, 1.0, 0.25, 1.0, 0.3125, 1.0, 0.25, 1.0, 0.25, 1.0, 0.3125, 1.0, 0.75, 1.0, 0.6875, 1.0, 0.6875, 1.0, 0.75, 1.0, 0.0625, 1.0, 0.0, 1.0, 0.0, 1.0, 0.0625, 1.0, 0.125, 1.0, 0.0625, 1.0, 0.0625, 1.0, 0.125, 1.0, 0.5, 1.0, 0.4375, 1.0, 0.4375, 1.0, 0.5, 1.0, 1.0, 1.0, 0.9375, 1.0, 0.9375, 1.0, 1.0, 1.0, 0.375, 1.0, 0.3125, 1.0, 0.3125, 1.0, 0.375, 1.0, 0.5625, 1.0, 0.5, 1.0, 0.5, 1.0, 0.5625, 1.0, 0.6875, 1.0, 0.625, 1.0, 0.625, 1.0, 0.6875, 1.0, 0.5625, 1.0, 0.5, 1.0, 0.5, 1.0, 0.5625, 1.0, 0.9375, 1.0, 0.875, 1.0, 0.875, 1.0, 0.9375, 1.0, 0.75, 1.0, 0.6875, 1.0, 0.6875, 1.0, 0.75, 1.0, 1.0, 1.0, 0.9375, 1.0, 0.9375, 1.0, 1.0, 1.0, 0.125, 1.0, 0.0625, 1.0, 0.0625, 1.0, 0.125, 1.0, 0.625, 1.0, 0.5625, 1.0, 0.5625, 1.0, 0.625, 1.0, 0.4375, 1.0, 0.375, 1.0, 0.375, 1.0, 0.4375, 1.0, 0.875, 1.0, 0.8125, 1.0, 0.8125, 1.0, 0.875, 1.0, 0.3125, 1.0, 0.25, 1.0, 0.25, 1.0, 0.3125, 1.0, 0.25, 1.0, 0.1875, 1.0, 0.1875, 1.0, 0.25, 1.0, 0.1875, 1.0, 0.125, 1.0, 0.125, 1.0, 0.1875, 1.0, 0.8125, 1.0, 0.75, 1.0, 0.75, 1.0, 0.8125, 1.0, 0.0625, 1.0, 0.0, 1.0, 0.0, 1.0, 0.0625, 1.0, 0.375, 1.0, 0.3125, 1.0, 0.3125, 1.0, 0.375, 1.0, 0.5, 1.0, 0.4375, 1.0, 0.4375, 1.0, 0.5, 1.0])
me_cylinder_001.materials.append(mat_beg)
me_cylinder_001.materials.append(mat_compost)
me_cylinder_001.use_remesh_fix_poles = True
me_cylinder_001.use_remesh_preserve_attributes = False
me_cylinder_001.use_mirror_vertex_groups = False
me_cylinder_001.update()

# ---- objects
ob_cylinder = bpy.data.objects.new('Cylinder', me_cylinder_001)

# ---- transforms, parenting, visibility, modifiers, constraints
ob_cylinder.location = (0.0, 0.0, 0.0)
ob_cylinder.lineart.crease_threshold = 0.0

# ---- collection membership
col_collection.objects.link(ob_cylinder)

# ---- scene / render settings (as saved in the file)
scene.frame_start = 1; scene.frame_end = 250; scene.frame_set(1)
scene.render.engine = 'CYCLES'
scene.cycles.use_denoising = False
scene.cycles.samples = 128
scene.cycles.sampling_pattern = 'TABULATED_SOBOL'
scene.cycles.use_adaptive_sampling = False
scene.cycles.use_light_tree = False
scene.view_settings.view_transform = 'Filmic'
bpy.context.view_layer.update()

# ---- added for rendering (the .blend has no active camera and no usable light): camera, sun
cam_auto = bpy.data.cameras.new('AutoCamera')
cam_auto.lens = 50.0
cam_auto.sensor_width = 36.0
cam_auto.clip_end = 1000.0
ob_auto_camera = bpy.data.objects.new('AutoCamera', cam_auto)
scene.collection.objects.link(ob_auto_camera)
ob_auto_camera.location = (5.682, -6.57164, 5.71836)
ob_auto_camera.rotation_euler = (1.09748, -7.21219e-08, 0.694738)
scene.camera = ob_auto_camera
light_auto_sun = bpy.data.lights.new('AutoSun', 'SUN')
light_auto_sun.energy = 3.0
light_auto_sun.angle = 0.0523599
ob_auto_sun = bpy.data.objects.new('AutoSun', light_auto_sun)
scene.collection.objects.link(ob_auto_sun)
ob_auto_sun.rotation_euler = (0.872665, 0.174533, 0.523599)
bpy.context.view_layer.update()
